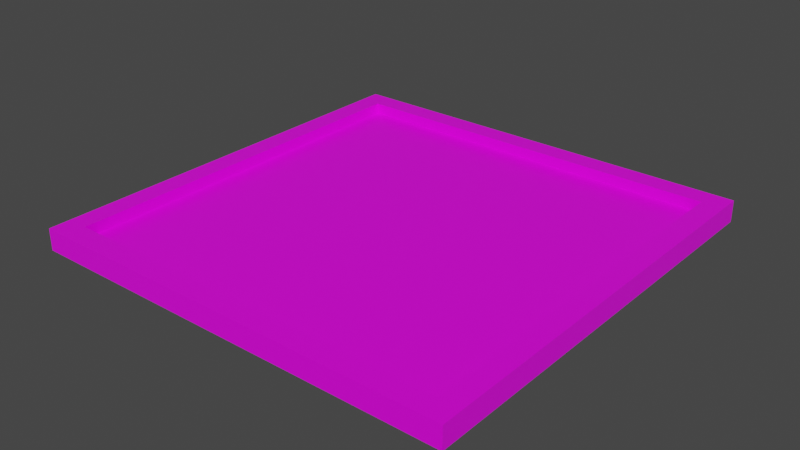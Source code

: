 # Source: empty_tile.blend  (saved by Blender 2.92.15; exported with 4.5.12 LTS)
import bpy
from mathutils import Matrix  # noqa: F401  (used for matrix-valued properties, if any)

bpy.ops.wm.read_factory_settings(use_empty=True)
scene = bpy.context.scene
scene.name = 'Scene'

# ---- collections
col_collection = bpy.data.collections.new('Collection'); scene.collection.children.link(col_collection)

# ---- images (referenced by path relative to the original .blend; pixels are not part of the script)
import os
ASSET_DIR = os.environ.get("B2B_ASSET_DIR", "")  # directory of the original .blend (textures are referenced by path, not embedded)
HERE = os.path.dirname(os.path.abspath(__file__))  # packed textures are extracted next to this script under _unpacked/

def load_image(name, relpath, width, height, colorspace="sRGB"):
    """Load a texture the original file referenced (path relative to the .blend, or extracted next to this script)."""
    p = next((c for c in (os.path.join(HERE, relpath), os.path.join(ASSET_DIR, relpath)) if relpath and os.path.exists(c)), "")
    if p:
        img = bpy.data.images.load(p, check_existing=True)
        img.name = name
    else:  # same state as the original file: an image datablock whose file is absent (Cycles renders it pink)
        img = bpy.data.images.new(name, width, height)
        img.source = "FILE"
        img.filepath = "//" + (relpath or name)
    img.colorspace_settings.name = colorspace
    return img
img_palette_png = load_image('palette.png', 'palette.png', 1024, 1024, 'sRGB')

# ---- materials (node trees are filled in below, after node groups)
mat_palette_ltw = bpy.data.materials.new('Palette LTW')
mat_palette_ltw.alpha_threshold = 0.0
mat_palette_ltw.use_transparent_shadow = False
mat_palette_ltw.line_color = (0.0, 0.0, 0.0, 1.0)

# ---- material node trees
mat_palette_ltw.use_nodes = True; mat_palette_ltw.node_tree.nodes.clear()
_N = mat_palette_ltw.node_tree.nodes; _L = mat_palette_ltw.node_tree.links
n0 = _N.new('ShaderNodeOutputMaterial'); n0.name = 'Material Output'; n0.location = (300, 300)
n1 = _N.new('ShaderNodeBsdfPrincipled'); n1.name = 'Principled BSDF'; n1.location = (10, 300)
n1.distribution = 'GGX'
n1.subsurface_method = 'BURLEY'
n1.inputs[2].default_value = 0.4
n1.inputs[3].default_value = 1.45
n1.inputs[27].default_value = (0.0, 0.0, 0.0, 1.0)
n1.inputs[28].default_value = 1.0
n2 = _N.new('ShaderNodeTexImage'); n2.name = 'Image Texture'; n2.location = (-407, 157)
n2.image = img_palette_png
n2.interpolation = 'Closest'
_L.new(n1.outputs[0], n0.inputs[0])
_L.new(n2.outputs[0], n1.inputs[0])
n0.is_active_output = True

# ---- world
world_world = bpy.data.worlds.new('World'); scene.world = world_world
world_world.use_nodes = True; world_world.node_tree.nodes.clear()
_N = world_world.node_tree.nodes; _L = world_world.node_tree.links
n0 = _N.new('ShaderNodeOutputWorld'); n0.name = 'World Output'; n0.location = (300, 300)
n1 = _N.new('ShaderNodeBackground'); n1.name = 'Background'; n1.location = (10, 300)
n1.inputs[0].default_value = (0.05088, 0.05088, 0.05088, 1.0)
_L.new(n1.outputs[0], n0.inputs[0])
n0.is_active_output = True
world_world.color = (0.05088, 0.05088, 0.05088)
world_world.use_sun_shadow = False
world_world.sun_shadow_jitter_overblur = 0.0

# ---- meshes
me_cube = bpy.data.meshes.new('Cube')
me_cube.from_pydata([(1.0, 1.0, 0.1), (1.0, 1.0, 0.0), (1.0, -1.0, 0.1), (1.0, -1.0, 0.0), (-1.0, 1.0, 0.1), (-1.0, 1.0, 0.0), (-1.0, -1.0, 0.1), (-1.0, -1.0, 0.0), (0.9, -0.9, 0.1), (-0.9, -0.9, 0.1), (0.9, 0.9, 0.1), (-0.9, 0.9, 0.1), (0.9, -0.9, 0.05), (-0.9, -0.9, 0.05), (0.9, 0.9, 0.05), (-0.9, 0.9, 0.05), (-1.0, 1.0, 0.0), (-1.0, -1.0, 0.0), (1.0, 1.0, 0.0), (1.0, -1.0, 0.0)], [], [(0, 4, 11, 10), (3, 2, 6, 7), (7, 6, 4, 5), (3, 7, 17, 19), (1, 0, 2, 3), (5, 4, 0, 1), (11, 9, 13, 15), (6, 2, 8, 9), (4, 6, 9, 11), (2, 0, 10, 8), (14, 15, 13, 12), (9, 8, 12, 13), (10, 11, 15, 14), (8, 10, 14, 12), (7, 5, 16, 17), (1, 3, 19, 18), (5, 1, 18, 16)])
_uv = me_cube.uv_layers.new(name='UVMap')
_uv.uv.foreach_set('vector', [0.9145, 0.9527, 0.9145, 0.9527, 0.9145, 0.9527, 0.9145, 0.9527, 0.9145, 0.9527, 0.9145, 0.9527, 0.9145, 0.9527, 0.9145, 0.9527, 0.9145, 0.9527, 0.9145, 0.9527, 0.9145, 0.9527, 0.9145, 0.9527, 0.9145, 0.9527, 0.9145, 0.9527, 0.9145, 0.9527, 0.9145, 0.9527, 0.9145, 0.9527, 0.9145, 0.9527, 0.9145, 0.9527, 0.9145, 0.9527, 0.9145, 0.9527, 0.9145, 0.9527, 0.9145, 0.9527, 0.9145, 0.9527, 0.9145, 0.9527, 0.9145, 0.9527, 0.9145, 0.9527, 0.9145, 0.9527, 0.9145, 0.9527, 0.9145, 0.9527, 0.9145, 0.9527, 0.9145, 0.9527, 0.9145, 0.9527, 0.9145, 0.9527, 0.9145, 0.9527, 0.9145, 0.9527, 0.9145, 0.9527, 0.9145, 0.9527, 0.9145, 0.9527, 0.9145, 0.9527, 0.716, 0.9155, 0.716, 0.9155, 0.716, 0.9155, 0.716, 0.9155, 0.9145, 0.9527, 0.9145, 0.9527, 0.9145, 0.9527, 0.9145, 0.9527, 0.9145, 0.9527, 0.9145, 0.9527, 0.9145, 0.9527, 0.9145, 0.9527, 0.9145, 0.9527, 0.9145, 0.9527, 0.9145, 0.9527, 0.9145, 0.9527, 0.9145, 0.9527, 0.9145, 0.9527, 0.9145, 0.9527, 0.9145, 0.9527, 0.9145, 0.9527, 0.9145, 0.9527, 0.9145, 0.9527, 0.9145, 0.9527, 0.9145, 0.9527, 0.9145, 0.9527, 0.9145, 0.9527, 0.9145, 0.9527])
me_cube.materials.append(mat_palette_ltw)
me_cube.use_remesh_preserve_volume = False
me_cube.use_remesh_preserve_attributes = False
me_cube.use_mirror_vertex_groups = False
me_cube.update()

# ---- objects
ob_cube = bpy.data.objects.new('Cube', me_cube)

# ---- transforms, parenting, visibility, modifiers, constraints
ob_cube.location = (0.0, 0.0, 0.0)
ob_cube.scale = (0.5, 0.5, 0.5)
ob_cube.lock_rotations_4d = False
ob_cube.empty_display_type = 'ARROWS'
ob_cube.lineart.crease_threshold = 0.0
_m = ob_cube.modifiers.new('Triangulate', 'TRIANGULATE')

# ---- collection membership
col_collection.objects.link(ob_cube)

# ---- scene / render settings (as saved in the file)
scene.frame_start = 1; scene.frame_end = 250; scene.frame_set(1)
scene.render.engine = 'BLENDER_EEVEE_NEXT'
scene.cycles.use_denoising = False
scene.cycles.samples = 128
scene.cycles.sampling_pattern = 'TABULATED_SOBOL'
scene.cycles.use_adaptive_sampling = False
scene.cycles.use_light_tree = False
scene.view_settings.view_transform = 'Filmic'
bpy.context.view_layer.update()

# ---- added for rendering (the .blend has no active camera and no usable light): camera, sun
cam_auto = bpy.data.cameras.new('AutoCamera')
cam_auto.lens = 50.0
cam_auto.sensor_width = 36.0
cam_auto.clip_end = 1000.0
ob_auto_camera = bpy.data.objects.new('AutoCamera', cam_auto)
scene.collection.objects.link(ob_auto_camera)
ob_auto_camera.location = (1.30928, -1.57114, 1.07243)
ob_auto_camera.rotation_euler = (1.09748, -7.21219e-08, 0.694738)
scene.camera = ob_auto_camera
light_auto_sun = bpy.data.lights.new('AutoSun', 'SUN')
light_auto_sun.energy = 3.0
light_auto_sun.angle = 0.0523599
ob_auto_sun = bpy.data.objects.new('AutoSun', light_auto_sun)
scene.collection.objects.link(ob_auto_sun)
ob_auto_sun.rotation_euler = (0.872665, 0.174533, 0.523599)
bpy.context.view_layer.update()
